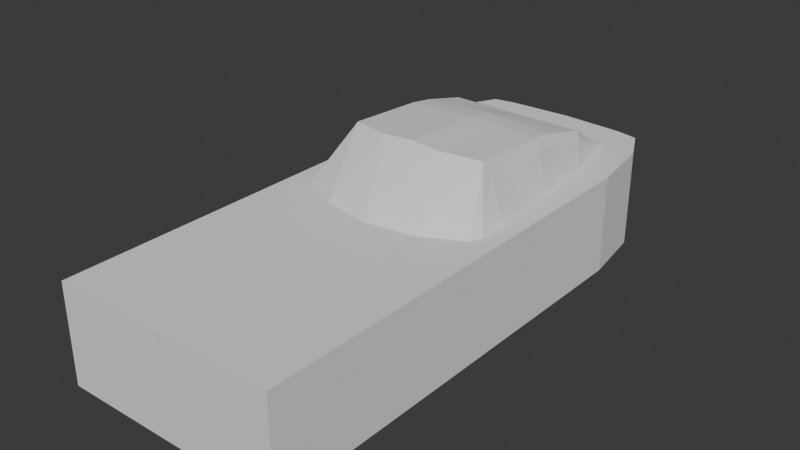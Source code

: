 # Source: car.blend  (saved by Blender 4.1.23; exported with 4.5.12 LTS)
import bpy
from mathutils import Matrix  # noqa: F401  (used for matrix-valued properties, if any)

bpy.ops.wm.read_factory_settings(use_empty=True)
scene = bpy.context.scene
scene.name = 'Scene'

# ---- collections
col_collection = bpy.data.collections.new('Collection'); scene.collection.children.link(col_collection)
col_collection_2 = bpy.data.collections.new('Collection 2'); scene.collection.children.link(col_collection_2)

# ---- world
world_world = bpy.data.worlds.new('World'); scene.world = world_world
world_world.use_nodes = True; world_world.node_tree.nodes.clear()
_N = world_world.node_tree.nodes; _L = world_world.node_tree.links
n0 = _N.new('ShaderNodeOutputWorld'); n0.name = 'World Output'; n0.location = (300, 300)
n1 = _N.new('ShaderNodeBackground'); n1.name = 'Background'; n1.location = (10, 300)
n1.inputs[0].default_value = (0.05088, 0.05088, 0.05088, 1.0)
_L.new(n1.outputs[0], n0.inputs[0])
n0.is_active_output = True
world_world.color = (0.05088, 0.05088, 0.05088)
world_world.use_sun_shadow = False
world_world.sun_shadow_jitter_overblur = 0.0

# ---- meshes
me_cube_001 = bpy.data.meshes.new('Cube.001')
me_cube_001.from_pydata([(0.0, 0.7736, 1.454), (1.442, 0.7736, 1.454), (1.442, 0.7736, 0.2021), (1.442, 0.009335, 0.2021), (1.442, 0.009335, 1.454), (1.092, 6.856, 0.2021), (1.092, 6.856, 1.454), (0.0, 6.954, 0.2021), (0.0, 6.954, 1.454), (0.0, 0.009335, 0.2021), (0.0, 0.009335, 1.454), (0.0, 6.415, 1.454), (1.312, 6.415, 1.454), (1.312, 6.415, 0.2021), (0.0, 3.685, 2.153), (1.442, 3.786, 1.454), (1.442, 3.786, 0.2021), (0.0, 2.866, 1.454), (1.442, 3.366, 1.454), (1.442, 3.366, 0.2021), (1.442, 4.732, 0.2021), (0.0, 4.808, 2.098), (1.442, 4.732, 1.454), (1.442, 5.574, 0.2021), (0.0, 5.731, 1.854), (1.442, 5.574, 1.454), (0.0, 1.869, 1.454), (1.442, 1.869, 1.454), (1.442, 1.869, 0.2021), (1.225, 0.7736, 1.454), (0.8524, 6.907, 1.454), (1.225, 0.009335, 0.2021), (0.8524, 6.907, 0.2021), (1.225, 0.009335, 1.454), (0.9289, 6.418, 1.454), (1.225, 3.786, 1.454), (1.212, 3.399, 1.454), (1.138, 4.732, 1.454), (1.035, 5.589, 1.454), (1.225, 1.869, 1.454), (0.6308, 6.923, 0.2021), (0.9937, 0.009335, 1.454), (0.9937, 0.7736, 1.454), (0.6308, 6.923, 1.454), (0.9937, 0.009335, 0.2021), (0.7935, 6.415, 1.454), (0.8977, 3.798, 2.111), (1.155, 3.239, 1.454), (0.8859, 4.808, 2.056), (0.8913, 5.731, 1.854), (0.9937, 1.869, 1.454), (0.0, 5.11, 2.052), (1.442, 5.035, 1.454), (1.442, 5.035, 0.2021), (1.099, 5.035, 1.454), (0.878, 5.11, 2.011), (0.9472, 5.7, 1.754), (0.9657, 3.839, 1.957), (0.9673, 4.791, 1.914), (0.9516, 5.095, 1.885), (0.7531, 6.914, 1.454), (0.871, 6.417, 1.454), (0.7477, 6.914, 0.2021), (0.3154, 6.938, 0.2021), (0.4969, 0.009335, 1.454), (0.4969, 0.7736, 1.454), (0.3154, 6.938, 1.454), (0.4969, 0.009335, 0.2021), (0.3967, 6.415, 1.454), (0.3865, 3.676, 2.132), (0.6202, 2.967, 1.454), (0.3905, 4.808, 2.077), (0.4457, 5.731, 1.854), (0.4969, 1.869, 1.454), (0.4062, 5.11, 2.031)], [], [(66, 8, 11, 68), (32, 30, 6, 5), (2, 1, 4, 3), (28, 27, 1, 2), (65, 0, 10, 64), (67, 64, 10, 9), (73, 26, 0, 65), (5, 6, 12, 13), (71, 21, 14, 69), (20, 22, 15, 16), (69, 14, 17, 70), (16, 15, 18, 19), (53, 52, 22, 20), (74, 51, 21, 71), (68, 11, 24, 72), (13, 12, 25, 23), (70, 17, 26, 73), (19, 18, 27, 28), (18, 36, 39, 27), (12, 34, 38, 25), (52, 54, 37, 22), (15, 35, 36, 18), (22, 37, 35, 15), (27, 39, 29, 1), (3, 4, 33, 31), (1, 29, 33, 4), (40, 43, 60, 62), (6, 30, 34, 12), (63, 66, 43, 40), (36, 47, 50, 39), (54, 59, 58, 37), (35, 57, 36), (37, 58, 57, 35), (39, 50, 42, 29), (31, 33, 41, 44), (29, 42, 41, 33), (30, 60, 61, 34), (38, 56, 59, 54), (25, 38, 54, 52), (72, 24, 51, 74), (23, 25, 52, 53), (56, 61, 45, 49), (58, 59, 55, 48), (36, 57, 46, 47), (57, 58, 48, 46), (59, 56, 49, 55), (61, 56, 38, 34), (61, 60, 43, 45), (49, 72, 74, 55), (62, 60, 30, 32), (7, 8, 66, 63), (47, 70, 73, 50), (45, 68, 72, 49), (55, 74, 71, 48), (46, 69, 70, 47), (48, 71, 69, 46), (50, 73, 65, 42), (44, 41, 64, 67), (42, 65, 64, 41), (43, 66, 68, 45)])
_uv = me_cube_001.uv_layers.new(name='UVMap')
_uv.uv.foreach_set('vector', [0.7264, 0.5, 0.75, 0.5, 0.75, 0.5274, 0.7264, 0.5274, 0.375, 0.4696, 0.625, 0.4696, 0.625, 0.5, 0.375, 0.5, 0.375, 0.7275, 0.625, 0.7275, 0.625, 0.75, 0.375, 0.75, 0.375, 0.7025, 0.625, 0.7025, 0.625, 0.7275, 0.375, 0.7275, 0.7264, 0.7275, 0.75, 0.7275, 0.75, 0.75, 0.7264, 0.75, 0.375, 0.8514, 0.625, 0.8514, 0.625, 0.875, 0.375, 0.875, 0.7264, 0.7025, 0.75, 0.7025, 0.75, 0.7275, 0.7264, 0.7275, 0.375, 0.5, 0.625, 0.5, 0.625, 0.5274, 0.375, 0.5274, 0.7264, 0.5876, 0.75, 0.5876, 0.75, 0.6275, 0.7264, 0.6275, 0.375, 0.5876, 0.625, 0.5876, 0.625, 0.6275, 0.375, 0.6275, 0.7264, 0.6275, 0.75, 0.6275, 0.75, 0.6775, 0.7264, 0.6775, 0.375, 0.6275, 0.625, 0.6275, 0.625, 0.6775, 0.375, 0.6775, 0.375, 0.5725, 0.625, 0.5725, 0.625, 0.5876, 0.375, 0.5876, 0.7264, 0.5725, 0.75, 0.5725, 0.75, 0.5876, 0.7264, 0.5876, 0.7264, 0.5274, 0.75, 0.5274, 0.75, 0.5575, 0.7264, 0.5575, 0.375, 0.5274, 0.625, 0.5274, 0.625, 0.5575, 0.375, 0.5575, 0.7264, 0.6775, 0.75, 0.6775, 0.75, 0.7025, 0.7264, 0.7025, 0.375, 0.6775, 0.625, 0.6775, 0.625, 0.7025, 0.375, 0.7025, 0.625, 0.6775, 0.6554, 0.6775, 0.6554, 0.7025, 0.625, 0.7025, 0.625, 0.5274, 0.6554, 0.5274, 0.6554, 0.5575, 0.625, 0.5575, 0.625, 0.5725, 0.6554, 0.5725, 0.6554, 0.5876, 0.625, 0.5876, 0.625, 0.6275, 0.6554, 0.6275, 0.6554, 0.6775, 0.625, 0.6775, 0.625, 0.5876, 0.6554, 0.5876, 0.6554, 0.6275, 0.625, 0.6275, 0.625, 0.7025, 0.6554, 0.7025, 0.6554, 0.7275, 0.625, 0.7275, 0.375, 0.75, 0.625, 0.75, 0.625, 0.7804, 0.375, 0.7804, 0.625, 0.7275, 0.6554, 0.7275, 0.6554, 0.75, 0.625, 0.75, 0.375, 0.4223, 0.625, 0.4223, 0.625, 0.4484, 0.375, 0.4473, 0.625, 0.5, 0.6554, 0.5, 0.6554, 0.5274, 0.625, 0.5274, 0.375, 0.3986, 0.625, 0.3986, 0.625, 0.4223, 0.375, 0.4223, 0.6554, 0.6775, 0.7027, 0.6775, 0.7027, 0.7025, 0.6554, 0.7025, 0.6554, 0.5725, 0.6928, 0.5725, 0.6922, 0.5876, 0.6554, 0.5876, 0.6554, 0.6275, 0.6923, 0.6275, 0.6554, 0.6775, 0.6554, 0.5876, 0.6922, 0.5876, 0.6923, 0.6275, 0.6554, 0.6275, 0.6554, 0.7025, 0.7027, 0.7025, 0.7027, 0.7275, 0.6554, 0.7275, 0.375, 0.7804, 0.625, 0.7804, 0.625, 0.8277, 0.375, 0.8277, 0.6554, 0.7275, 0.7027, 0.7275, 0.7027, 0.75, 0.6554, 0.75, 0.6554, 0.5, 0.6766, 0.5, 0.6824, 0.5274, 0.6554, 0.5274, 0.6554, 0.5575, 0.6909, 0.5575, 0.6928, 0.5725, 0.6554, 0.5725, 0.625, 0.5575, 0.6554, 0.5575, 0.6554, 0.5725, 0.625, 0.5725, 0.7264, 0.5575, 0.75, 0.5575, 0.75, 0.5725, 0.7264, 0.5725, 0.375, 0.5575, 0.625, 0.5575, 0.625, 0.5725, 0.375, 0.5725, 0.6909, 0.5575, 0.6824, 0.5274, 0.7027, 0.5274, 0.7027, 0.5575, 0.6922, 0.5876, 0.6928, 0.5725, 0.7027, 0.5725, 0.7027, 0.5876, 0.6554, 0.6775, 0.6923, 0.6275, 0.7027, 0.6275, 0.7027, 0.6775, 0.6923, 0.6275, 0.6922, 0.5876, 0.7027, 0.5876, 0.7027, 0.6275, 0.6928, 0.5725, 0.6909, 0.5575, 0.7027, 0.5575, 0.7027, 0.5725, 0.6824, 0.5274, 0.6909, 0.5575, 0.6554, 0.5575, 0.6554, 0.5274, 0.6824, 0.5274, 0.6766, 0.5, 0.7027, 0.5, 0.7027, 0.5274, 0.7027, 0.5575, 0.7264, 0.5575, 0.7264, 0.5725, 0.7027, 0.5725, 0.375, 0.4473, 0.625, 0.4484, 0.625, 0.4696, 0.375, 0.4696, 0.375, 0.375, 0.625, 0.375, 0.625, 0.3986, 0.375, 0.3986, 0.7027, 0.6775, 0.7264, 0.6775, 0.7264, 0.7025, 0.7027, 0.7025, 0.7027, 0.5274, 0.7264, 0.5274, 0.7264, 0.5575, 0.7027, 0.5575, 0.7027, 0.5725, 0.7264, 0.5725, 0.7264, 0.5876, 0.7027, 0.5876, 0.7027, 0.6275, 0.7264, 0.6275, 0.7264, 0.6775, 0.7027, 0.6775, 0.7027, 0.5876, 0.7264, 0.5876, 0.7264, 0.6275, 0.7027, 0.6275, 0.7027, 0.7025, 0.7264, 0.7025, 0.7264, 0.7275, 0.7027, 0.7275, 0.375, 0.8277, 0.625, 0.8277, 0.625, 0.8514, 0.375, 0.8514, 0.7027, 0.7275, 0.7264, 0.7275, 0.7264, 0.75, 0.7027, 0.75, 0.7027, 0.5, 0.7264, 0.5, 0.7264, 0.5274, 0.7027, 0.5274])
me_cube_001.update()

# ---- objects
ob_empty = bpy.data.objects.new('Empty', None)
ob_empty_001 = bpy.data.objects.new('Empty.001', None)
ob_empty_002 = bpy.data.objects.new('Empty.002', None)
ob_empty_003 = bpy.data.objects.new('Empty.003', None)
ob_cube = bpy.data.objects.new('Cube', me_cube_001)

# ---- transforms, parenting, visibility, modifiers, constraints
ob_empty.location = (1.155, 2.097, 0.0)
ob_empty.rotation_euler = (0.0, -0.0, 1.571)
ob_empty.scale = (2.0, 2.2, 1.0)
ob_empty.empty_display_type = 'IMAGE'
ob_empty.empty_display_size = 5.0
ob_empty.empty_image_depth = 'BACK'
ob_empty.show_empty_image_perspective = False
ob_empty.use_empty_image_alpha = True
ob_empty.empty_image_side = 'FRONT'
ob_empty.color = (1.0, 1.0, 1.0, 0.5)
ob_empty_001.location = (3.544, 0.0, 2.582)
ob_empty_001.rotation_euler = (1.571, -0.0, -0.0)
ob_empty_001.scale = (2.0, 2.2, 1.0)
ob_empty_001.empty_display_type = 'IMAGE'
ob_empty_001.empty_display_size = 5.0
ob_empty_001.empty_image_depth = 'BACK'
ob_empty_001.show_empty_image_perspective = False
ob_empty_001.use_empty_image_alpha = True
ob_empty_001.empty_image_side = 'FRONT'
ob_empty_001.color = (1.0, 1.0, 1.0, 0.5)
ob_empty_002.location = (-3.579, 0.0, -0.117)
ob_empty_002.rotation_euler = (1.571, 0.0, 3.142)
ob_empty_002.scale = (2.0, 2.2, 1.0)
ob_empty_002.empty_display_type = 'IMAGE'
ob_empty_002.empty_display_size = 5.0
ob_empty_002.empty_image_depth = 'BACK'
ob_empty_002.show_empty_image_perspective = False
ob_empty_002.use_empty_image_alpha = True
ob_empty_002.empty_image_side = 'FRONT'
ob_empty_002.color = (1.0, 1.0, 1.0, 0.5)
ob_empty_003.location = (0.0, 2.055, 2.587)
ob_empty_003.rotation_euler = (1.571, -0.0, 1.571)
ob_empty_003.scale = (2.0, 2.2, 1.0)
ob_empty_003.empty_display_type = 'IMAGE'
ob_empty_003.empty_display_size = 5.0
ob_empty_003.empty_image_depth = 'BACK'
ob_empty_003.show_empty_image_perspective = False
ob_empty_003.use_empty_image_alpha = True
ob_empty_003.empty_image_side = 'FRONT'
ob_empty_003.color = (1.0, 1.0, 1.0, 0.5)
ob_cube.location = (0.0, 0.0, 0.0)
_m = ob_cube.modifiers.new('Mirror', 'MIRROR')

# ---- collection membership
col_collection.objects.link(ob_empty)
col_collection.objects.link(ob_empty_001)
col_collection.objects.link(ob_empty_002)
col_collection.objects.link(ob_empty_003)
col_collection_2.objects.link(ob_cube)

# ---- scene / render settings (as saved in the file)
scene.frame_start = 1; scene.frame_end = 250; scene.frame_set(1)
scene.render.engine = 'BLENDER_EEVEE_NEXT'
scene.cycles.sampling_pattern = 'TABULATED_SOBOL'
scene.eevee.ray_tracing_options.trace_max_roughness = 0.0
bpy.context.view_layer.update()

# ---- added for rendering (the .blend has no active camera and no usable light): camera, sun
cam_auto = bpy.data.cameras.new('AutoCamera')
cam_auto.lens = 50.0
cam_auto.sensor_width = 36.0
cam_auto.clip_end = 1000.0
ob_auto_camera = bpy.data.objects.new('AutoCamera', cam_auto)
scene.collection.objects.link(ob_auto_camera)
ob_auto_camera.location = (7.18777, -5.1437, 6.92759)
ob_auto_camera.rotation_euler = (1.09748, -7.21219e-08, 0.694738)
scene.camera = ob_auto_camera
light_auto_sun = bpy.data.lights.new('AutoSun', 'SUN')
light_auto_sun.energy = 3.0
light_auto_sun.angle = 0.0523599
ob_auto_sun = bpy.data.objects.new('AutoSun', light_auto_sun)
scene.collection.objects.link(ob_auto_sun)
ob_auto_sun.rotation_euler = (0.872665, 0.174533, 0.523599)
bpy.context.view_layer.update()
